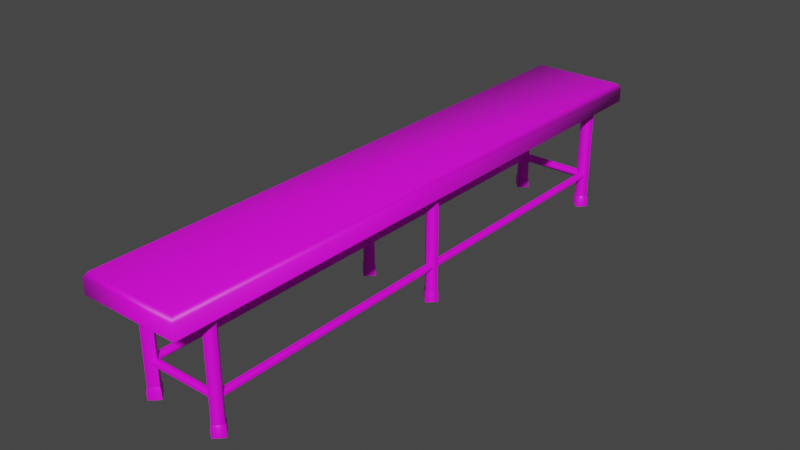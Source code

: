 # Source: 3254_InteriorBench.blend  (saved by Blender 2.92.15; exported with 4.5.12 LTS)
import bpy
from mathutils import Matrix  # noqa: F401  (used for matrix-valued properties, if any)

bpy.ops.wm.read_factory_settings(use_empty=True)
scene = bpy.context.scene
scene.name = 'Scene'

# ---- images (referenced by path relative to the original .blend; pixels are not part of the script)
import os
ASSET_DIR = os.environ.get("B2B_ASSET_DIR", "")  # directory of the original .blend (textures are referenced by path, not embedded)
HERE = os.path.dirname(os.path.abspath(__file__))  # packed textures are extracted next to this script under _unpacked/

def load_image(name, relpath, width, height, colorspace="sRGB"):
    """Load a texture the original file referenced (path relative to the .blend, or extracted next to this script)."""
    p = next((c for c in (os.path.join(HERE, relpath), os.path.join(ASSET_DIR, relpath)) if relpath and os.path.exists(c)), "")
    if p:
        img = bpy.data.images.load(p, check_existing=True)
        img.name = name
    else:  # same state as the original file: an image datablock whose file is absent (Cycles renders it pink)
        img = bpy.data.images.new(name, width, height)
        img.source = "FILE"
        img.filepath = "//" + (relpath or name)
    img.colorspace_settings.name = colorspace
    return img
img_untitled_001 = load_image('Untitled.001', '', 1024, 1024, 'sRGB')

# ---- materials (node trees are filled in below, after node groups)
mat_material_001 = bpy.data.materials.new('Material.001')
mat_material_001.use_transparent_shadow = False

# ---- material node trees
mat_material_001.use_nodes = True; mat_material_001.node_tree.nodes.clear()
_N = mat_material_001.node_tree.nodes; _L = mat_material_001.node_tree.links
n0 = _N.new('ShaderNodeBsdfPrincipled'); n0.name = 'Principled BSDF'; n0.location = (10, 300)
n0.distribution = 'GGX'
n0.subsurface_method = 'BURLEY'
n0.inputs[3].default_value = 1.45
n0.inputs[27].default_value = (0.0, 0.0, 0.0, 1.0)
n0.inputs[28].default_value = 1.0
n1 = _N.new('ShaderNodeOutputMaterial'); n1.name = 'Material Output'; n1.location = (300, 300)
n2 = _N.new('ShaderNodeTexImage'); n2.name = 'Image Texture'; n2.location = (-381, 264)
n2.image = img_untitled_001
_L.new(n0.outputs[0], n1.inputs[0])
_L.new(n2.outputs[0], n0.inputs[0])
n1.is_active_output = True

# ---- world
world_world = bpy.data.worlds.new('World'); scene.world = world_world
world_world.use_nodes = True; world_world.node_tree.nodes.clear()
_N = world_world.node_tree.nodes; _L = world_world.node_tree.links
n0 = _N.new('ShaderNodeOutputWorld'); n0.name = 'World Output'; n0.location = (300, 300)
n1 = _N.new('ShaderNodeBackground'); n1.name = 'Background'; n1.location = (10, 300)
n1.inputs[0].default_value = (0.05088, 0.05088, 0.05088, 1.0)
_L.new(n1.outputs[0], n0.inputs[0])
n0.is_active_output = True
world_world.color = (0.05088, 0.05088, 0.05088)
world_world.use_sun_shadow = False
world_world.sun_shadow_jitter_overblur = 0.0

# ---- meshes
me_3254_interiorbench = bpy.data.meshes.new('3254_InteriorBench')
me_3254_interiorbench.from_pydata([(-0.05826, -0.3545, 0.127), (-0.05826, 0.3545, 0.127), (0.05951, -0.3545, 0.127), (0.05951, 0.3545, 0.127), (-0.0544, -0.3506, 0.15), (-0.05826, -0.3545, 0.1442), (-0.0544, 0.3506, 0.15), (-0.05826, 0.3545, 0.1442), (0.05564, -0.3506, 0.15), (0.05951, -0.3545, 0.1442), (0.05564, 0.3506, 0.15), (0.05951, 0.3545, 0.1442), (0.04429, -0.3143, -0.0006766), (0.04429, -0.3131, 0.1449), (0.03452, -0.3046, -0.0006766), (0.0358, -0.3046, 0.1449), (0.05406, -0.3046, -0.0006766), (0.05278, -0.3046, 0.1449), (0.04429, -0.2948, -0.0006766), (0.04429, -0.2961, 0.1449), (0.04429, -0.3131, 0.01295), (0.0358, -0.3046, 0.01295), (0.04429, -0.2961, 0.01295), (0.05278, -0.3046, 0.01295), (0.03452, -0.3046, 0.009965), (0.04429, -0.2948, 0.009965), (0.05406, -0.3046, 0.009965), (0.04429, -0.3143, 0.009965), (-0.03898, 0.3041, 0.04051), (-0.03898, -0.3042, 0.04051), (-0.04443, 0.3041, 0.03506), (-0.04443, -0.3042, 0.03506), (-0.04443, 0.3041, 0.04595), (-0.04443, -0.3042, 0.04595), (-0.04987, 0.3041, 0.04051), (-0.04987, -0.3042, 0.04051), (0.04429, 0.2946, -0.0006766), (0.04429, 0.2959, 0.1449), (0.03452, 0.3044, -0.0006766), (0.0358, 0.3044, 0.1449), (0.05406, 0.3044, -0.0006766), (0.05278, 0.3044, 0.1449), (0.04429, 0.3141, -0.0006766), (0.04429, 0.3129, 0.1449), (0.04429, 0.2959, 0.01295), (0.0358, 0.3044, 0.01295), (0.04429, 0.3129, 0.01295), (0.05278, 0.3044, 0.01295), (0.03452, 0.3044, 0.009965), (0.04429, 0.3141, 0.009965), (0.05406, 0.3044, 0.009965), (0.04429, 0.2946, 0.009965), (-0.04434, 0.009711, -0.0006766), (-0.04434, 0.00843, 0.1449), (-0.03457, -5.503e-05, -0.0006766), (-0.03585, -5.503e-05, 0.1449), (-0.0541, -5.5e-05, -0.0006766), (-0.05282, -5.5e-05, 0.1449), (-0.04434, -0.009821, -0.0006766), (-0.04434, -0.00854, 0.1449), (-0.04434, 0.00843, 0.01295), (-0.03585, -5.503e-05, 0.01295), (-0.04434, -0.00854, 0.01295), (-0.05282, -5.5e-05, 0.01295), (-0.03457, -5.503e-05, 0.009965), (-0.04434, -0.009821, 0.009965), (-0.0541, -5.5e-05, 0.009965), (-0.04434, 0.009711, 0.009965), (0.04429, -0.009821, -0.0006766), (0.04429, -0.00854, 0.1449), (0.03452, -5.497e-05, -0.0006766), (0.0358, -5.497e-05, 0.1449), (0.05406, -5.5e-05, -0.0006766), (0.05278, -5.5e-05, 0.1449), (0.04429, 0.009711, -0.0006766), (0.04429, 0.00843, 0.1449), (0.04429, -0.00854, 0.01295), (0.0358, -5.497e-05, 0.01295), (0.04429, 0.00843, 0.01295), (0.05278, -5.5e-05, 0.01295), (0.03452, -5.497e-05, 0.009965), (0.04429, 0.009711, 0.009965), (0.05406, -5.5e-05, 0.009965), (0.04429, -0.009821, 0.009965), (-0.04306, 0.3098, 0.04051), (0.04321, 0.3098, 0.0405), (-0.04306, 0.3043, 0.03506), (0.04321, 0.3043, 0.03506), (-0.04306, 0.3043, 0.04595), (0.04321, 0.3043, 0.04595), (-0.04306, 0.2989, 0.0405), (0.04321, 0.2989, 0.0405), (0.03879, 0.3041, 0.04051), (0.03879, -0.3042, 0.04051), (0.04423, 0.3041, 0.04595), (0.04423, -0.3042, 0.04595), (0.04423, 0.3041, 0.03506), (0.04423, -0.3042, 0.03506), (0.04967, 0.3041, 0.04051), (0.04967, -0.3042, 0.04051), (-0.04306, -0.3101, 0.0405), (0.04321, -0.3101, 0.04051), (-0.04306, -0.3047, 0.04595), (0.04321, -0.3047, 0.04595), (-0.04306, -0.3047, 0.03506), (0.04321, -0.3047, 0.03506), (-0.04306, -0.2992, 0.0405), (0.04321, -0.2992, 0.04051), (-0.04434, -0.2948, -0.0006766), (-0.04434, -0.2961, 0.1449), (-0.03457, -0.3046, -0.0006766), (-0.03585, -0.3046, 0.1449), (-0.0541, -0.3046, -0.0006766), (-0.05282, -0.3046, 0.1449), (-0.04434, -0.3143, -0.0006766), (-0.04434, -0.3131, 0.1449), (-0.04434, -0.2961, 0.01295), (-0.03585, -0.3046, 0.01295), (-0.04434, -0.3131, 0.01295), (-0.05282, -0.3046, 0.01295), (-0.03457, -0.3046, 0.009965), (-0.04434, -0.3143, 0.009965), (-0.0541, -0.3046, 0.009965), (-0.04434, -0.2948, 0.009965), (-0.04434, 0.3141, -0.0006766), (-0.04434, 0.3129, 0.1449), (-0.03457, 0.3044, -0.0006766), (-0.03585, 0.3044, 0.1449), (-0.0541, 0.3044, -0.0006766), (-0.05282, 0.3044, 0.1449), (-0.04434, 0.2946, -0.0006766), (-0.04434, 0.2959, 0.1449), (-0.04434, 0.3129, 0.01295), (-0.03585, 0.3044, 0.01295), (-0.04434, 0.2959, 0.01295), (-0.05282, 0.3044, 0.01295), (-0.03457, 0.3044, 0.009965), (-0.04434, 0.2946, 0.009965), (-0.0541, 0.3044, 0.009965), (-0.04434, 0.3141, 0.009965)], [], [(10, 6, 4, 8), (3, 11, 9, 2), (0, 5, 7, 1), (1, 7, 11, 3), (10, 11, 7, 6), (8, 9, 11, 10), (4, 5, 9, 8), (2, 9, 5, 0), (20, 13, 15, 21), (21, 15, 19, 22), (22, 19, 17, 23), (23, 17, 13, 20), (26, 23, 20, 27), (25, 22, 23, 26), (24, 21, 22, 25), (27, 20, 21, 24), (12, 27, 24, 14), (14, 24, 25, 18), (18, 25, 26, 16), (16, 26, 27, 12), (28, 29, 31, 30), (30, 31, 35, 34), (34, 35, 33, 32), (32, 33, 29, 28), (44, 37, 39, 45), (45, 39, 43, 46), (46, 43, 41, 47), (47, 41, 37, 44), (50, 47, 44, 51), (49, 46, 47, 50), (48, 45, 46, 49), (51, 44, 45, 48), (36, 51, 48, 38), (38, 48, 49, 42), (42, 49, 50, 40), (40, 50, 51, 36), (60, 53, 55, 61), (61, 55, 59, 62), (62, 59, 57, 63), (63, 57, 53, 60), (66, 63, 60, 67), (65, 62, 63, 66), (64, 61, 62, 65), (67, 60, 61, 64), (52, 67, 64, 54), (54, 64, 65, 58), (58, 65, 66, 56), (56, 66, 67, 52), (76, 69, 71, 77), (77, 71, 75, 78), (78, 75, 73, 79), (79, 73, 69, 76), (82, 79, 76, 83), (81, 78, 79, 82), (80, 77, 78, 81), (83, 76, 77, 80), (68, 83, 80, 70), (70, 80, 81, 74), (74, 81, 82, 72), (72, 82, 83, 68), (84, 85, 87, 86), (86, 87, 91, 90), (90, 91, 89, 88), (88, 89, 85, 84), (92, 93, 95, 94), (94, 95, 99, 98), (98, 99, 97, 96), (96, 97, 93, 92), (100, 101, 103, 102), (102, 103, 107, 106), (106, 107, 105, 104), (104, 105, 101, 100), (116, 109, 111, 117), (117, 111, 115, 118), (118, 115, 113, 119), (119, 113, 109, 116), (122, 119, 116, 123), (121, 118, 119, 122), (120, 117, 118, 121), (123, 116, 117, 120), (108, 123, 120, 110), (110, 120, 121, 114), (114, 121, 122, 112), (112, 122, 123, 108), (132, 125, 127, 133), (133, 127, 131, 134), (134, 131, 129, 135), (135, 129, 125, 132), (138, 135, 132, 139), (137, 134, 135, 138), (136, 133, 134, 137), (139, 132, 133, 136), (124, 139, 136, 126), (126, 136, 137, 130), (130, 137, 138, 128), (128, 138, 139, 124), (6, 7, 5, 4)])
me_3254_interiorbench.polygons.foreach_set('use_smooth', [True] * 97)
_k = set([(0, 5), (1, 7), (2, 9), (3, 11), (14, 24), (15, 21), (20, 21), (20, 23), (21, 22), (21, 24), (22, 23), (38, 48), (39, 45), (44, 45), (44, 47), (45, 46), (45, 48), (46, 47), (54, 64), (55, 61), (60, 61), (60, 63), (61, 62), (61, 64), (62, 63), (70, 80), (71, 77), (76, 77), (76, 79), (77, 78), (77, 80), (78, 79), (110, 120), (111, 117), (116, 117), (116, 119), (117, 118), (117, 120), (118, 119), (126, 136), (127, 133), (132, 133), (132, 135), (133, 134), (133, 136), (134, 135)])
me_3254_interiorbench.attributes.new('sharp_edge', 'BOOLEAN', 'EDGE').data.foreach_set('value', [ (min(e.vertices), max(e.vertices)) in _k for e in me_3254_interiorbench.edges])
_uv = me_3254_interiorbench.uv_layers.new(name='UVMap')
_uv.uv.foreach_set('vector', [0.1839, 0.9607, 0.03927, 0.9607, 0.03927, 0.03927, 0.1839, 0.03927, 0.2191, 0.9658, 0.194, 0.9658, 0.194, 0.03419, 0.2191, 0.03419, 0.003997, 0.03419, 0.02912, 0.03419, 0.02912, 0.9658, 0.003997, 0.9658, 0.0342, 0.996, 0.03419, 0.9709, 0.1889, 0.9709, 0.1889, 0.996, 0.1839, 0.9607, 0.1889, 0.9709, 0.03419, 0.9709, 0.03927, 0.9607, 0.1839, 0.03927, 0.194, 0.03419, 0.194, 0.9658, 0.1839, 0.9607, 0.03927, 0.03927, 0.03419, 0.02912, 0.1889, 0.02912, 0.1839, 0.03927, 0.1889, 0.003998, 0.1889, 0.02912, 0.03419, 0.02912, 0.03419, 0.003998, 0.5592, 0.01353, 0.5592, 0.1865, 0.5434, 0.1865, 0.5434, 0.01353, 0.6064, 0.01353, 0.6064, 0.1865, 0.5906, 0.1865, 0.5906, 0.01353, 0.5906, 0.01353, 0.5906, 0.1865, 0.5749, 0.1865, 0.5749, 0.01353, 0.5749, 0.01353, 0.5749, 0.1865, 0.5592, 0.1865, 0.5592, 0.01353, 0.4582, 0.03173, 0.4582, 0.03672, 0.4379, 0.03952, 0.4366, 0.03399, 0.4789, 0.0343, 0.4775, 0.03945, 0.4582, 0.03672, 0.4582, 0.03173, 0.5003, 0.04294, 0.4966, 0.04768, 0.4775, 0.03945, 0.4789, 0.0343, 0.4366, 0.03399, 0.4379, 0.03952, 0.4172, 0.04774, 0.4135, 0.04296, 0.4334, 0.01493, 0.4366, 0.03399, 0.4135, 0.04296, 0.4068, 0.02233, 0.5064, 0.02535, 0.5003, 0.04294, 0.4789, 0.0343, 0.4835, 0.01753, 0.4835, 0.01753, 0.4789, 0.0343, 0.4582, 0.03173, 0.4593, 0.01354, 0.4593, 0.01354, 0.4582, 0.03173, 0.4366, 0.03399, 0.4334, 0.01493, 0.2652, 0.8173, 0.2652, 0.01325, 0.2793, 0.01319, 0.2793, 0.8173, 0.2793, 0.8173, 0.2793, 0.01319, 0.2933, 0.01314, 0.2933, 0.8172, 0.2933, 0.8172, 0.2933, 0.01314, 0.3073, 0.01308, 0.3073, 0.8172, 0.3073, 0.8172, 0.3073, 0.01308, 0.3214, 0.01302, 0.3214, 0.8171, 0.5592, 0.01353, 0.5592, 0.1865, 0.5434, 0.1865, 0.5434, 0.01353, 0.6064, 0.01353, 0.6064, 0.1865, 0.5906, 0.1865, 0.5906, 0.01353, 0.5906, 0.01353, 0.5906, 0.1865, 0.5749, 0.1865, 0.5749, 0.01353, 0.5749, 0.01353, 0.5749, 0.1865, 0.5592, 0.1865, 0.5592, 0.01353, 0.4582, 0.03173, 0.4582, 0.03672, 0.4379, 0.03952, 0.4366, 0.03399, 0.4789, 0.0343, 0.4775, 0.03945, 0.4582, 0.03672, 0.4582, 0.03173, 0.5003, 0.04293, 0.4966, 0.04767, 0.4775, 0.03945, 0.4789, 0.0343, 0.4366, 0.03399, 0.4379, 0.03952, 0.4172, 0.04774, 0.4135, 0.04296, 0.4334, 0.01493, 0.4366, 0.03399, 0.4135, 0.04296, 0.4068, 0.02233, 0.5064, 0.02535, 0.5003, 0.04293, 0.4789, 0.0343, 0.4835, 0.01753, 0.4835, 0.01753, 0.4789, 0.0343, 0.4582, 0.03173, 0.4593, 0.01354, 0.4593, 0.01354, 0.4582, 0.03173, 0.4366, 0.03399, 0.4334, 0.01493, 0.5592, 0.01353, 0.5592, 0.1865, 0.5434, 0.1865, 0.5434, 0.01353, 0.6064, 0.01353, 0.6064, 0.1865, 0.5906, 0.1865, 0.5906, 0.01353, 0.5906, 0.01353, 0.5906, 0.1865, 0.5749, 0.1865, 0.5749, 0.01353, 0.5749, 0.01353, 0.5749, 0.1865, 0.5592, 0.1865, 0.5592, 0.01353, 0.4582, 0.03173, 0.4582, 0.03672, 0.4379, 0.03952, 0.4366, 0.03399, 0.4789, 0.0343, 0.4775, 0.03945, 0.4582, 0.03672, 0.4582, 0.03173, 0.5003, 0.04294, 0.4966, 0.04768, 0.4775, 0.03945, 0.4789, 0.0343, 0.4366, 0.03399, 0.4379, 0.03952, 0.4172, 0.04774, 0.4135, 0.04296, 0.4334, 0.01493, 0.4366, 0.03399, 0.4135, 0.04296, 0.4068, 0.02232, 0.5064, 0.02536, 0.5003, 0.04294, 0.4789, 0.0343, 0.4835, 0.01754, 0.4835, 0.01754, 0.4789, 0.0343, 0.4582, 0.03173, 0.4593, 0.01354, 0.4593, 0.01354, 0.4582, 0.03173, 0.4366, 0.03399, 0.4334, 0.01493, 0.5592, 0.01353, 0.5592, 0.1865, 0.5434, 0.1865, 0.5434, 0.01353, 0.6064, 0.01353, 0.6064, 0.1865, 0.5906, 0.1865, 0.5906, 0.01353, 0.5906, 0.01353, 0.5906, 0.1865, 0.5749, 0.1865, 0.5749, 0.01353, 0.5749, 0.01353, 0.5749, 0.1865, 0.5592, 0.1865, 0.5592, 0.01353, 0.4582, 0.03173, 0.4582, 0.03672, 0.4379, 0.03952, 0.4366, 0.03399, 0.4789, 0.0343, 0.4775, 0.03945, 0.4582, 0.03672, 0.4582, 0.03173, 0.5003, 0.04294, 0.4966, 0.04768, 0.4775, 0.03945, 0.4789, 0.0343, 0.4366, 0.03399, 0.4379, 0.03952, 0.4172, 0.04774, 0.4135, 0.04296, 0.4334, 0.01493, 0.4366, 0.03399, 0.4135, 0.04296, 0.4068, 0.02233, 0.5064, 0.02535, 0.5003, 0.04294, 0.4789, 0.0343, 0.4835, 0.01753, 0.4835, 0.01753, 0.4789, 0.0343, 0.4582, 0.03173, 0.4593, 0.01354, 0.4593, 0.01354, 0.4582, 0.03173, 0.4366, 0.03399, 0.4334, 0.01493, 0.369, 0.1289, 0.369, 0.01352, 0.3793, 0.01352, 0.3793, 0.1289, 0.3793, 0.1289, 0.3793, 0.01352, 0.3896, 0.01352, 0.3896, 0.1289, 0.3484, 0.1289, 0.3484, 0.01352, 0.3587, 0.01352, 0.3587, 0.1289, 0.3587, 0.1289, 0.3587, 0.01352, 0.369, 0.01352, 0.369, 0.1289, 0.2652, 0.8173, 0.2652, 0.01325, 0.2793, 0.01319, 0.2793, 0.8173, 0.2793, 0.8173, 0.2793, 0.01319, 0.2933, 0.01314, 0.2933, 0.8172, 0.2933, 0.8172, 0.2933, 0.01314, 0.3073, 0.01308, 0.3073, 0.8172, 0.3073, 0.8172, 0.3073, 0.01308, 0.3214, 0.01302, 0.3214, 0.8171, 0.369, 0.01352, 0.369, 0.1289, 0.3587, 0.1289, 0.3587, 0.01352, 0.3587, 0.01352, 0.3587, 0.1289, 0.3484, 0.1289, 0.3484, 0.01352, 0.3896, 0.01352, 0.3896, 0.1289, 0.3793, 0.1289, 0.3793, 0.01352, 0.3793, 0.01352, 0.3793, 0.1289, 0.369, 0.1289, 0.369, 0.01352, 0.5592, 0.01353, 0.5592, 0.1865, 0.5434, 0.1865, 0.5434, 0.01353, 0.6064, 0.01353, 0.6064, 0.1865, 0.5906, 0.1865, 0.5906, 0.01353, 0.5906, 0.01353, 0.5906, 0.1865, 0.5749, 0.1865, 0.5749, 0.01353, 0.5749, 0.01353, 0.5749, 0.1865, 0.5592, 0.1865, 0.5592, 0.01353, 0.4582, 0.03173, 0.4582, 0.03672, 0.4379, 0.03952, 0.4366, 0.03398, 0.4789, 0.0343, 0.4775, 0.03945, 0.4582, 0.03672, 0.4582, 0.03173, 0.5003, 0.04294, 0.4966, 0.04768, 0.4775, 0.03945, 0.4789, 0.0343, 0.4366, 0.03398, 0.4379, 0.03952, 0.4172, 0.04774, 0.4135, 0.04295, 0.4334, 0.01493, 0.4366, 0.03398, 0.4135, 0.04295, 0.4068, 0.02232, 0.5064, 0.02535, 0.5003, 0.04294, 0.4789, 0.0343, 0.4835, 0.01754, 0.4835, 0.01754, 0.4789, 0.0343, 0.4582, 0.03173, 0.4593, 0.01354, 0.4593, 0.01354, 0.4582, 0.03173, 0.4366, 0.03398, 0.4334, 0.01493, 0.5592, 0.01353, 0.5592, 0.1865, 0.5434, 0.1865, 0.5434, 0.01353, 0.6064, 0.01353, 0.6064, 0.1865, 0.5906, 0.1865, 0.5906, 0.01353, 0.5906, 0.01353, 0.5906, 0.1865, 0.5749, 0.1865, 0.5749, 0.01353, 0.5749, 0.01353, 0.5749, 0.1865, 0.5592, 0.1865, 0.5592, 0.01353, 0.4582, 0.03173, 0.4582, 0.03672, 0.4379, 0.03952, 0.4366, 0.03399, 0.4789, 0.0343, 0.4775, 0.03945, 0.4582, 0.03672, 0.4582, 0.03173, 0.5003, 0.04294, 0.4966, 0.04768, 0.4775, 0.03945, 0.4789, 0.0343, 0.4366, 0.03399, 0.4379, 0.03952, 0.4172, 0.04774, 0.4135, 0.04296, 0.4334, 0.01493, 0.4366, 0.03399, 0.4135, 0.04296, 0.4068, 0.02233, 0.5064, 0.02535, 0.5003, 0.04294, 0.4789, 0.0343, 0.4835, 0.01753, 0.4835, 0.01753, 0.4789, 0.0343, 0.4582, 0.03173, 0.4593, 0.01354, 0.4593, 0.01354, 0.4582, 0.03173, 0.4366, 0.03399, 0.4334, 0.01493, 0.03927, 0.9607, 0.02912, 0.9658, 0.02912, 0.03419, 0.03927, 0.03927])
me_3254_interiorbench.materials.append(mat_material_001)
me_3254_interiorbench.use_remesh_fix_poles = True
me_3254_interiorbench.use_remesh_preserve_attributes = False
me_3254_interiorbench.use_mirror_vertex_groups = False
me_3254_interiorbench.update()
me_3254_interiorbench.normals_split_custom_set([tuple(v) for v in zip(*[iter([0.272, 0.272, 0.923, -0.272, 0.272, 0.923, -0.272, -0.272, 0.923, 0.272, -0.272, 0.923, 0.7071, 0.7071, 3.394e-05, 0.6933, 0.6933, 0.1964, 0.6933, -0.6933, 0.1964, 0.7071, -0.7071, 0.0002373, -0.7071, -0.7071, 3.394e-05, -0.6933, -0.6933, 0.1964, -0.6933, 0.6933, 0.1964, -0.7071, 0.7071, 0.0002373, -0.7071, 0.7071, 3.394e-05, -0.6933, 0.6933, 0.1964, 0.6933, 0.6933, 0.1964, 0.7071, 0.7071, 0.0002373, 0.272, 0.272, 0.923, 0.6933, 0.6933, 0.1964, -0.6933, 0.6933, 0.1964, -0.272, 0.272, 0.923, 0.272, -0.272, 0.923, 0.6933, -0.6933, 0.1964, 0.6933, 0.6933, 0.1964, 0.272, 0.272, 0.923, -0.272, -0.272, 0.923, -0.6933, -0.6933, 0.1964, 0.6933, -0.6933, 0.1964, 0.272, -0.272, 0.923, 0.7071, -0.7071, 3.394e-05, 0.6933, -0.6933, 0.1964, -0.6933, -0.6933, 0.1964, -0.7071, -0.7071, 0.0002373, -4.293e-07, -1.0, 0.0, -4.293e-07, -1.0, 0.0, -0.7071, -0.7071, 0.0, -0.7071, -0.7071, 0.0, -0.7071, 0.7071, 0.0, -0.7071, 0.7071, 0.0, 7.513e-07, 1.0, 0.0, 7.513e-07, 1.0, 0.0, 7.513e-07, 1.0, 0.0, 7.513e-07, 1.0, 0.0, 1.0, -5.366e-07, 0.0, 1.0, -5.366e-07, 0.0, 1.0, -5.366e-07, 0.0, 1.0, -5.366e-07, 0.0, -4.293e-07, -1.0, 0.0, -4.293e-07, -1.0, 0.0, 0.9827, 3.841e-07, 0.1853, 0.919, 4.805e-07, 0.3942, -2.053e-06, -0.919, 0.3942, -1.211e-06, -0.9827, 0.1853, 2.216e-07, 0.9827, 0.1853, -4.368e-08, 0.919, 0.3942, 0.919, 4.805e-07, 0.3942, 0.9827, 3.841e-07, 0.1853, -0.7009, 0.7009, 0.1322, -0.6767, 0.6767, 0.2902, -4.368e-08, 0.919, 0.3942, 2.216e-07, 0.9827, 0.1853, -1.211e-06, -0.9827, 0.1853, -2.053e-06, -0.919, 0.3942, -0.6767, -0.6767, 0.2902, -0.7009, -0.7009, 0.1322, -5.366e-07, -1.0, 0.0, -1.211e-06, -0.9827, 0.1853, -0.7009, -0.7009, 0.1322, -0.7071, -0.7071, 0.0, -0.7071, 0.7071, 0.0, -0.7009, 0.7009, 0.1322, 2.216e-07, 0.9827, 0.1853, 5.366e-07, 1.0, 0.0, 5.366e-07, 1.0, 0.0, 2.216e-07, 0.9827, 0.1853, 0.9827, 3.841e-07, 0.1853, 1.0, 3.22e-07, 0.0, 1.0, 3.22e-07, 0.0, 0.9827, 3.841e-07, 0.1853, -1.211e-06, -0.9827, 0.1853, -5.366e-07, -1.0, 0.0, 1.0, 1.525e-08, 0.0, 1.0, 1.525e-08, 0.0, 5.366e-08, -2.509e-08, -1.0, 5.366e-08, -2.509e-08, -1.0, 5.366e-08, -2.509e-08, -1.0, 5.366e-08, -2.509e-08, -1.0, -1.0, -2.427e-08, -3.756e-07, -1.0, -2.427e-08, -3.756e-07, -1.0, -2.427e-08, -3.756e-07, -1.0, -2.427e-08, -3.756e-07, -2.683e-07, 1.607e-08, 1.0, -2.683e-07, 1.607e-08, 1.0, -2.683e-07, 1.607e-08, 1.0, -2.683e-07, 1.607e-08, 1.0, 1.0, 1.525e-08, 0.0, 1.0, 1.525e-08, 0.0, -4.293e-07, -1.0, 0.0, -4.293e-07, -1.0, 0.0, -0.7071, -0.7071, 0.0, -0.7071, -0.7071, 0.0, -0.7071, 0.7071, 0.0, -0.7071, 0.7071, 0.0, 7.513e-07, 1.0, 0.0, 7.513e-07, 1.0, 0.0, 7.513e-07, 1.0, 0.0, 7.513e-07, 1.0, 0.0, 1.0, -5.366e-07, 0.0, 1.0, -5.366e-07, 0.0, 1.0, -5.366e-07, 0.0, 1.0, -5.366e-07, 0.0, -4.293e-07, -1.0, 0.0, -4.293e-07, -1.0, 0.0, 0.9827, 1.92e-07, 0.1853, 0.919, 8.736e-08, 0.3942, 6.115e-07, -0.919, 0.3942, 2.954e-08, -0.9827, 0.1853, 7.238e-07, 0.9827, 0.1853, 1.048e-06, 0.919, 0.3942, 0.919, 8.736e-08, 0.3942, 0.9827, 1.92e-07, 0.1853, -0.7009, 0.7009, 0.1322, -0.6767, 0.6767, 0.2902, 1.048e-06, 0.919, 0.3942, 7.238e-07, 0.9827, 0.1853, 2.954e-08, -0.9827, 0.1853, 6.115e-07, -0.919, 0.3942, -0.6767, -0.6767, 0.2902, -0.7009, -0.7009, 0.1322, -5.366e-07, -1.0, 0.0, 2.954e-08, -0.9827, 0.1853, -0.7009, -0.7009, 0.1322, -0.7071, -0.7071, 0.0, -0.7071, 0.7071, 0.0, -0.7009, 0.7009, 0.1322, 7.238e-07, 0.9827, 0.1853, 5.366e-07, 1.0, 0.0, 5.366e-07, 1.0, 0.0, 7.238e-07, 0.9827, 0.1853, 0.9827, 1.92e-07, 0.1853, 1.0, 3.22e-07, 0.0, 1.0, 3.22e-07, 0.0, 0.9827, 1.92e-07, 0.1853, 2.954e-08, -0.9827, 0.1853, -5.366e-07, -1.0, 0.0, 3.22e-07, 1.0, 0.0, 3.22e-07, 1.0, 0.0, 0.7071, 0.7071, 0.0, 0.7071, 0.7071, 0.0, 0.7071, -0.7071, 0.0, 0.7071, -0.7071, 0.0, -6.976e-07, -1.0, 0.0, -6.976e-07, -1.0, 0.0, -6.976e-07, -1.0, 0.0, -6.976e-07, -1.0, 0.0, -1.0, 5.366e-07, 0.0, -1.0, 5.366e-07, 0.0, -1.0, 5.366e-07, 0.0, -1.0, 5.366e-07, 0.0, 3.22e-07, 1.0, 0.0, 3.22e-07, 1.0, 0.0, -0.9827, -3.398e-07, 0.1853, -0.919, -1.747e-07, 0.3942, 8.736e-08, 0.919, 0.3942, 1.477e-07, 0.9827, 0.1853, -7.829e-07, -0.9827, 0.1853, -1.005e-06, -0.919, 0.3942, -0.919, -1.747e-07, 0.3942, -0.9827, -3.398e-07, 0.1853, 0.7009, -0.7009, 0.1322, 0.6767, -0.6767, 0.2902, -1.005e-06, -0.919, 0.3942, -7.829e-07, -0.9827, 0.1853, 1.477e-07, 0.9827, 0.1853, 8.736e-08, 0.919, 0.3942, 0.6767, 0.6767, 0.2902, 0.7009, 0.7009, 0.1322, 2.147e-07, 1.0, 0.0, 1.477e-07, 0.9827, 0.1853, 0.7009, 0.7009, 0.1322, 0.7071, 0.7071, 0.0, 0.7071, -0.7071, 0.0, 0.7009, -0.7009, 0.1322, -7.829e-07, -0.9827, 0.1853, -6.976e-07, -1.0, 0.0, -6.976e-07, -1.0, 0.0, -7.829e-07, -0.9827, 0.1853, -0.9827, -3.398e-07, 0.1853, -1.0, -3.756e-07, 0.0, -1.0, -3.756e-07, 0.0, -0.9827, -3.398e-07, 0.1853, 1.477e-07, 0.9827, 0.1853, 2.147e-07, 1.0, 0.0, -3.861e-06, -0.9999, 0.01023, -4.293e-07, -1.0, 0.0, -1.0, 2.348e-05, -3.394e-05, -0.9999, 1.931e-05, 0.0102, -0.9999, -1.806e-05, 0.0102, -1.0, -2.223e-05, -3.378e-05, 7.513e-07, 1.0, 0.0, 4.162e-06, 0.9999, 0.01016, 4.162e-06, 0.9999, 0.01016, 7.513e-07, 1.0, 0.0, 1.0, -5.366e-07, 0.0, 0.9999, -1.998e-06, 0.01016, 0.9999, -1.998e-06, 0.01016, 1.0, -5.366e-07, 0.0, -4.293e-07, -1.0, 0.0, -3.861e-06, -0.9999, 0.01023, 0.9961, 2.825e-05, 0.08871, 0.9999, 3.147e-05, 0.01022, -1.469e-05, -0.9999, 0.01016, 6.797e-06, -0.9961, 0.08871, -2.747e-05, 0.9961, 0.08871, 1.505e-05, 0.9999, 0.01022, 0.9999, 3.147e-05, 0.01022, 0.9961, 2.825e-05, 0.08871, -0.9961, 1.806e-05, 0.0887, -0.9999, -1.256e-05, 0.01023, 1.505e-05, 0.9999, 0.01022, -2.747e-05, 0.9961, 0.08871, 6.797e-06, -0.9961, 0.08871, -1.469e-05, -0.9999, 0.01016, -0.9999, 6.735e-06, 0.01021, -0.9961, -1.86e-05, 0.08867, -5.366e-07, -1.0, 0.0, 6.797e-06, -0.9961, 0.08871, -0.9961, -1.86e-05, 0.08867, -1.0, -2.271e-05, 0.0004406, -1.0, -2.277e-05, 3.394e-05, -0.9961, 1.806e-05, 0.0887, -2.747e-05, 0.9961, 0.08871, 5.366e-07, 1.0, 0.0, 5.366e-07, 1.0, 0.0, -2.747e-05, 0.9961, 0.08871, 0.9961, 2.825e-05, 0.08871, 1.0, 3.22e-07, 0.0, 1.0, 3.22e-07, 0.0, 0.9961, 2.825e-05, 0.08871, 6.797e-06, -0.9961, 0.08871, -5.366e-07, -1.0, 0.0, -1.549e-08, 1.0, 5.366e-08, -1.549e-08, 1.0, -5.366e-08, -6.198e-08, -9.123e-07, -1.0, -6.198e-08, -9.123e-07, -1.0, -6.198e-08, -9.123e-07, -1.0, -6.198e-08, -9.123e-07, -1.0, -3.099e-08, -1.0, -2.683e-07, -3.099e-08, -1.0, -5.366e-08, -3.099e-08, -1.0, -5.366e-08, -3.099e-08, -1.0, -2.683e-07, 1.549e-08, -1.127e-06, 1.0, 1.549e-08, -1.127e-06, 1.0, 1.549e-08, -1.127e-06, 1.0, 1.549e-08, -1.127e-06, 1.0, -1.549e-08, 1.0, -5.366e-08, -1.549e-08, 1.0, 5.366e-08, -1.0, 2.471e-08, 3.756e-07, -1.0, 2.471e-08, 3.22e-07, -5.366e-08, -1.941e-08, 1.0, 0.0, -1.941e-08, 1.0, 0.0, -1.941e-08, 1.0, -5.366e-08, -1.941e-08, 1.0, 1.0, -2.53e-08, 2.147e-07, 1.0, -2.53e-08, 2.683e-07, 1.0, -2.53e-08, 2.683e-07, 1.0, -2.53e-08, 2.147e-07, -2.147e-07, 1.882e-08, -1.0, -2.147e-07, 1.882e-08, -1.0, -2.147e-07, 1.882e-08, -1.0, -2.147e-07, 1.882e-08, -1.0, -1.0, 2.471e-08, 3.22e-07, -1.0, 2.471e-08, 3.756e-07, 3.099e-08, -1.0, 0.0, 3.099e-08, -1.0, 1.61e-07, -3.099e-08, 9.659e-07, 1.0, -3.099e-08, 1.02e-06, 1.0, -3.099e-08, 1.02e-06, 1.0, -3.099e-08, 9.659e-07, 1.0, 3.099e-08, 1.0, 1.61e-07, 3.099e-08, 1.0, 0.0, 3.099e-08, 1.0, 0.0, 3.099e-08, 1.0, 1.61e-07, 9.297e-08, 1.02e-06, -1.0, 9.297e-08, 1.02e-06, -1.0, 9.297e-08, 1.02e-06, -1.0, 9.297e-08, 1.02e-06, -1.0, 3.099e-08, -1.0, 1.61e-07, 3.099e-08, -1.0, 0.0, 3.756e-07, 1.0, 0.0, 3.756e-07, 1.0, 0.0, 0.7071, 0.7071, 0.0, 0.7071, 0.7071, 0.0, 0.7071, -0.7071, 0.0, 0.7071, -0.7071, 0.0, -8.049e-07, -1.0, 0.0, -8.049e-07, -1.0, 0.0, -8.049e-07, -1.0, 0.0, -8.049e-07, -1.0, 0.0, -1.0, 5.903e-07, 0.0, -1.0, 5.903e-07, 0.0, -1.0, 5.903e-07, 0.0, -1.0, 5.903e-07, 0.0, 3.756e-07, 1.0, 0.0, 3.756e-07, 1.0, 0.0, -0.9827, 1.477e-07, 0.1853, -0.919, 9.173e-07, 0.3942, 1.179e-06, 0.919, 0.3942, 5.614e-07, 0.9827, 0.1853, -4.432e-07, -0.9827, 0.1853, -2.184e-07, -0.919, 0.3942, -0.919, 9.173e-07, 0.3942, -0.9827, 1.477e-07, 0.1853, 0.7009, -0.7009, 0.1322, 0.6767, -0.6767, 0.2902, -2.184e-07, -0.919, 0.3942, -4.432e-07, -0.9827, 0.1853, 5.614e-07, 0.9827, 0.1853, 1.179e-06, 0.919, 0.3942, 0.6767, 0.6767, 0.2902, 0.7009, 0.7009, 0.1322, 2.147e-07, 1.0, 0.0, 5.614e-07, 0.9827, 0.1853, 0.7009, 0.7009, 0.1322, 0.7071, 0.7071, 0.0, 0.7071, -0.7071, 0.0, 0.7009, -0.7009, 0.1322, -4.432e-07, -0.9827, 0.1853, -8.049e-07, -1.0, 0.0, -8.049e-07, -1.0, 0.0, -4.432e-07, -0.9827, 0.1853, -0.9827, 1.477e-07, 0.1853, -1.0, -3.756e-07, 0.0, -1.0, -3.756e-07, 0.0, -0.9827, 1.477e-07, 0.1853, 5.614e-07, 0.9827, 0.1853, 2.147e-07, 1.0, 0.0, 3.756e-07, 1.0, 0.0, 3.756e-07, 1.0, 0.0, 0.7071, 0.7071, 0.0, 0.7071, 0.7071, 0.0, 0.7071, -0.7071, 0.0, 0.7071, -0.7071, 0.0, -8.049e-07, -1.0, 0.0, -8.049e-07, -1.0, 0.0, -8.049e-07, -1.0, 0.0, -8.049e-07, -1.0, 0.0, -1.0, 5.903e-07, 0.0, -1.0, 5.903e-07, 0.0, -1.0, 5.903e-07, 0.0, -1.0, 5.903e-07, 0.0, 3.756e-07, 1.0, 0.0, 3.756e-07, 1.0, 0.0, -0.9827, -3.989e-07, 0.1853, -0.919, -3.931e-07, 0.3941, -1.267e-06, 0.919, 0.3942, -5.909e-07, 0.9827, 0.1853, -1.448e-06, -0.9827, 0.1853, -2.315e-06, -0.919, 0.3942, -0.919, -3.931e-07, 0.3941, -0.9827, -3.989e-07, 0.1853, 0.7009, -0.7009, 0.1322, 0.6767, -0.6767, 0.2902, -2.315e-06, -0.919, 0.3942, -1.448e-06, -0.9827, 0.1853, -5.909e-07, 0.9827, 0.1853, -1.267e-06, 0.919, 0.3942, 0.6767, 0.6767, 0.2902, 0.7009, 0.7009, 0.1322, 2.147e-07, 1.0, 0.0, -5.909e-07, 0.9827, 0.1853, 0.7009, 0.7009, 0.1322, 0.7071, 0.7071, 0.0, 0.7071, -0.7071, 0.0, 0.7009, -0.7009, 0.1322, -1.448e-06, -0.9827, 0.1853, -8.049e-07, -1.0, 0.0, -8.049e-07, -1.0, 0.0, -1.448e-06, -0.9827, 0.1853, -0.9827, -3.989e-07, 0.1853, -1.0, -3.756e-07, 0.0, -1.0, -3.756e-07, 0.0, -0.9827, -3.989e-07, 0.1853, -5.909e-07, 0.9827, 0.1853, 2.147e-07, 1.0, 0.0, -0.272, 0.272, 0.923, -0.6933, 0.6933, 0.1964, -0.6933, -0.6933, 0.1964, -0.272, -0.272, 0.923])] * 3)])

# ---- objects
ob_3254_interiorbench = bpy.data.objects.new('3254_InteriorBench', me_3254_interiorbench)

# ---- transforms, parenting, visibility, modifiers, constraints
ob_3254_interiorbench.location = (0.0, 0.0, 0.0)
ob_3254_interiorbench.lineart.crease_threshold = 0.0
_m = ob_3254_interiorbench.modifiers.new('Triangulate', 'TRIANGULATE')
_m.quad_method = 'FIXED'

# ---- collection membership
scene.collection.objects.link(ob_3254_interiorbench)

# ---- scene / render settings (as saved in the file)
scene.frame_start = 1; scene.frame_end = 250; scene.frame_set(0)
scene.render.engine = 'BLENDER_EEVEE_NEXT'
scene.render.fps = 25
scene.cycles.use_denoising = False
scene.cycles.samples = 128
scene.cycles.sampling_pattern = 'TABULATED_SOBOL'
scene.cycles.use_adaptive_sampling = False
scene.cycles.use_light_tree = False
scene.view_settings.view_transform = 'Filmic'
bpy.context.view_layer.update()

# ---- added for rendering (the .blend has no active camera and no usable light): camera, sun
cam_auto = bpy.data.cameras.new('AutoCamera')
cam_auto.lens = 50.0
cam_auto.sensor_width = 36.0
cam_auto.clip_end = 1000.0
ob_auto_camera = bpy.data.objects.new('AutoCamera', cam_auto)
scene.collection.objects.link(ob_auto_camera)
ob_auto_camera.location = (0.680062, -0.81533, 0.618215)
ob_auto_camera.rotation_euler = (1.09748, -7.21219e-08, 0.694738)
scene.camera = ob_auto_camera
light_auto_sun = bpy.data.lights.new('AutoSun', 'SUN')
light_auto_sun.energy = 3.0
light_auto_sun.angle = 0.0523599
ob_auto_sun = bpy.data.objects.new('AutoSun', light_auto_sun)
scene.collection.objects.link(ob_auto_sun)
ob_auto_sun.rotation_euler = (0.872665, 0.174533, 0.523599)
bpy.context.view_layer.update()
